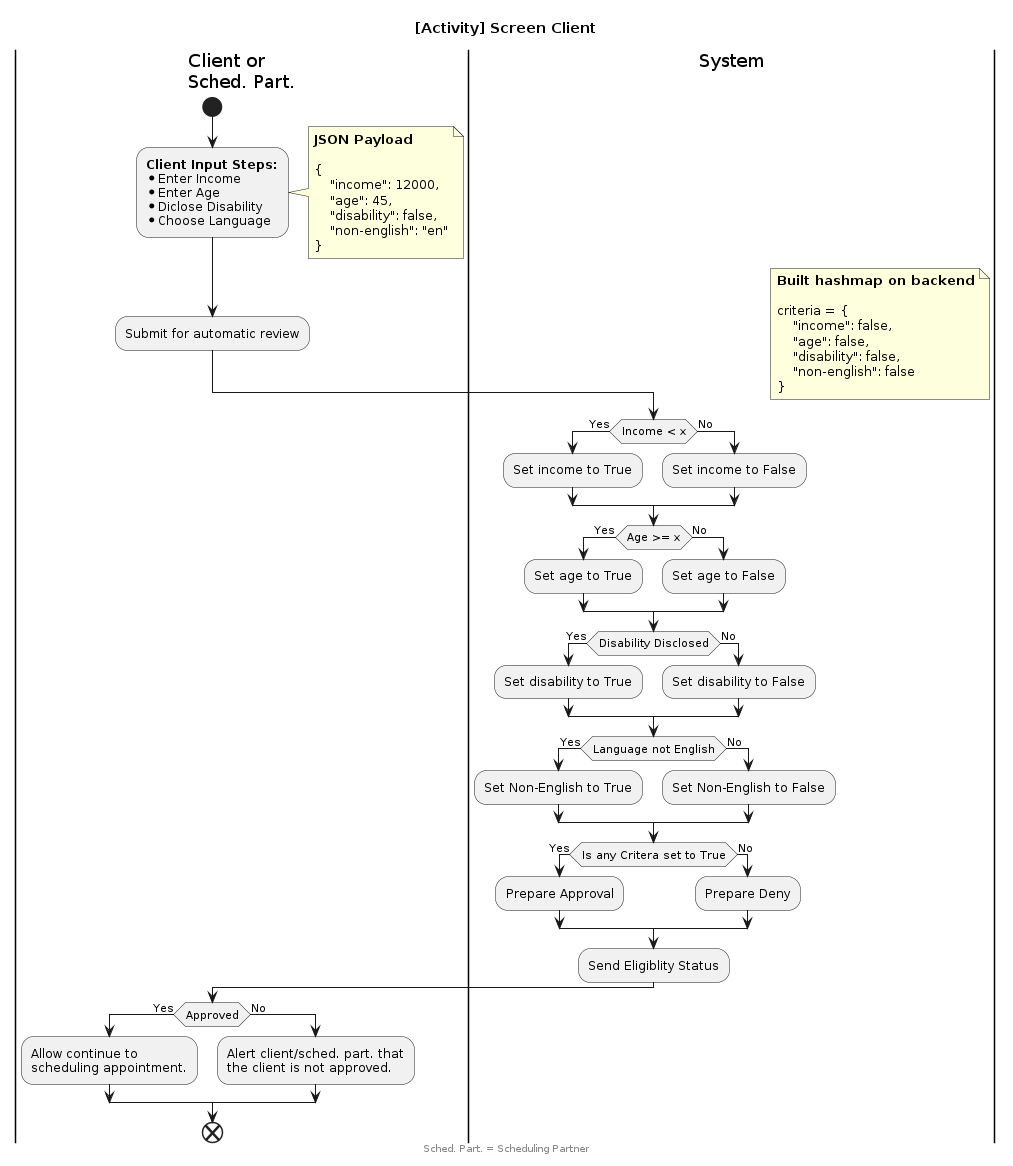

The diagram above was rendered by PlantUML. Its source (embedded in the PNG):
@startuml "[Activity] VITA Reserve - Screen Client"
skinparam ConditionEndStyle hline
title "[Activity] Screen Client"

|Client or\nSched. Part.|
start
:<b>Client Input Steps:</b>
* Enter Income
* Enter Age
* Diclose Disability
* Choose Language;
note right
    **JSON Payload**
    <font:monospaced>
    {
        "income": 12000,
        "age": 45,
        "disability": false,
        "non-english": "en"
    }
end note
:Submit for automatic review;

|System|
floating note right
    **Built hashmap on backend**
    <font:monospaced>
    criteria = {
        "income": false,
        "age": false,
        "disability": false,
        "non-english": false
    }
end note
if (Income < x) then (Yes)
    :Set income to True;
else (No)
    :Set income to False;
endif

if (Age >= x) then (Yes)
    :Set age to True;
else (No)
    :Set age to False;
endif

if (Disability Disclosed) then (Yes)
    :Set disability to True;
else (No)
    :Set disability to False;
endif

if (Language not English) then (Yes)
    :Set Non-English to True;
else (No)
    :Set Non-English to False;
endif

if (Is any Critera set to True) then (Yes)
    :Prepare Approval;
else (No)
    :Prepare Deny;
endif

:Send Eligiblity Status;

|Client or\nSched. Part.|
if (Approved) then (Yes)
    :Allow continue to\nscheduling appointment.;
else (No)
    :Alert client/sched. part. that\nthe client is not approved.;
endif

end
footer Sched. Part. = Scheduling Partner
@enduml